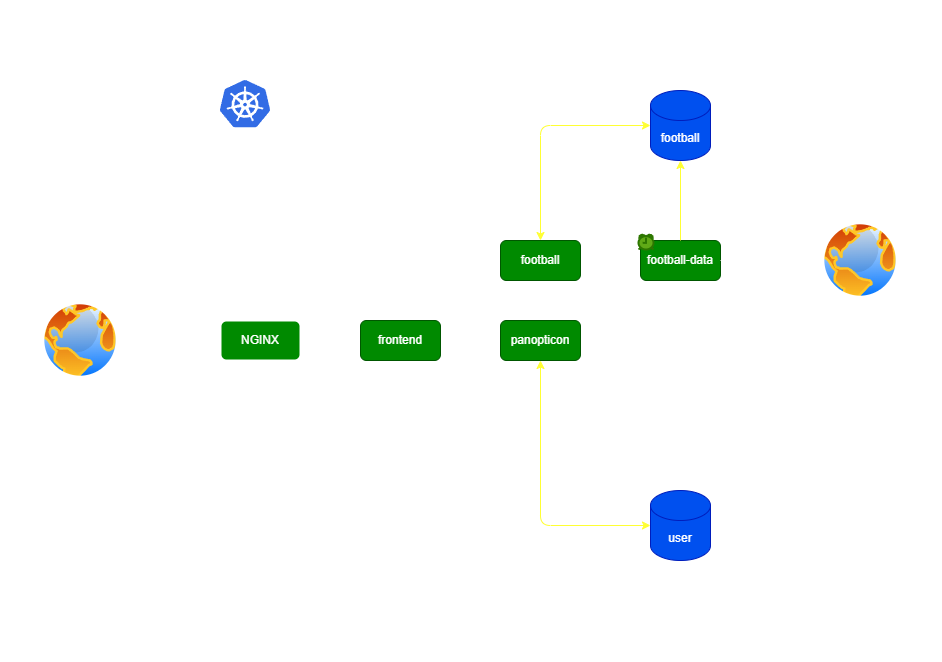

The diagram above was exported from draw.io. Its source (the exported page's mxGraphModel, read from the mxfile embedded in the PNG):
<mxGraphModel dx="2084" dy="914" grid="1" gridSize="10" guides="1" tooltips="1" connect="1" arrows="1" fold="1" page="1" pageScale="1" pageWidth="850" pageHeight="1100" background="none" math="0" shadow="0">
  <root>
    <mxCell id="0" />
    <mxCell id="1" parent="0" />
    <mxCell id="23" value="" style="whiteSpace=wrap;html=1;aspect=fixed;dashed=1;strokeWidth=2;fillColor=none;strokeColor=#FFFFFF;" parent="1" vertex="1">
      <mxGeometry x="-190" y="91" width="559" height="559" as="geometry" />
    </mxCell>
    <mxCell id="4" value="" style="editableCssRules=.*;shape=image;verticalLabelPosition=bottom;labelBackgroundColor=#ffffff;verticalAlign=top;aspect=fixed;imageAspect=0;image=data:image/svg+xml,(base64 omitted: 7556 chars);fontColor=default;" parent="1" vertex="1">
      <mxGeometry x="-160" y="120" width="50" height="47.5" as="geometry" />
    </mxCell>
    <mxCell id="6" value="NGINX" style="rounded=1;whiteSpace=wrap;html=1;fillColor=#008a00;fontColor=#ffffff;strokeColor=#FFFFFF;strokeWidth=2;" parent="1" vertex="1">
      <mxGeometry x="-160" y="360" width="80" height="40" as="geometry" />
    </mxCell>
    <mxCell id="19" value="" style="aspect=fixed;perimeter=ellipsePerimeter;html=1;align=center;shadow=0;dashed=0;spacingTop=3;image;image=img/lib/active_directory/internet_globe.svg;" parent="1" vertex="1">
      <mxGeometry x="-340" y="340" width="80" height="80" as="geometry" />
    </mxCell>
    <mxCell id="7" value="frontend" style="rounded=1;whiteSpace=wrap;html=1;fillColor=#008a00;fontColor=#ffffff;strokeColor=#005700;" parent="1" vertex="1">
      <mxGeometry x="-20" y="360" width="80" height="40" as="geometry" />
    </mxCell>
    <mxCell id="2" value="user" style="shape=cylinder3;whiteSpace=wrap;html=1;boundedLbl=1;backgroundOutline=1;size=15;fillColor=#0050ef;fontColor=#ffffff;strokeColor=#001DBC;" parent="1" vertex="1">
      <mxGeometry x="270" y="530" width="60" height="70" as="geometry" />
    </mxCell>
    <mxCell id="9" value="panopticon" style="rounded=1;whiteSpace=wrap;html=1;fillColor=#008a00;fontColor=#ffffff;strokeColor=#005700;" parent="1" vertex="1">
      <mxGeometry x="120" y="360" width="80" height="40" as="geometry" />
    </mxCell>
    <mxCell id="11" value="football" style="rounded=1;whiteSpace=wrap;html=1;fillColor=#008a00;fontColor=#ffffff;strokeColor=#005700;" parent="1" vertex="1">
      <mxGeometry x="120" y="280" width="80" height="40" as="geometry" />
    </mxCell>
    <mxCell id="13" value="football" style="shape=cylinder3;whiteSpace=wrap;html=1;boundedLbl=1;backgroundOutline=1;size=15;fillColor=#0050ef;fontColor=#ffffff;strokeColor=#001DBC;" parent="1" vertex="1">
      <mxGeometry x="270" y="130" width="60" height="70" as="geometry" />
    </mxCell>
    <mxCell id="14" value="football-data" style="rounded=1;whiteSpace=wrap;html=1;fillColor=#008a00;fontColor=#ffffff;strokeColor=#005700;" parent="1" vertex="1">
      <mxGeometry x="260" y="280" width="80" height="40" as="geometry" />
    </mxCell>
    <mxCell id="21" value="" style="aspect=fixed;perimeter=ellipsePerimeter;html=1;align=center;shadow=0;dashed=0;spacingTop=3;image;image=img/lib/active_directory/internet_globe.svg;" parent="1" vertex="1">
      <mxGeometry x="440" y="260" width="80" height="80" as="geometry" />
    </mxCell>
    <mxCell id="20" style="edgeStyle=none;html=1;entryX=0;entryY=0.5;entryDx=0;entryDy=0;strokeColor=#FFFFFF;" parent="1" source="19" target="6" edge="1">
      <mxGeometry relative="1" as="geometry" />
    </mxCell>
    <mxCell id="8" style="edgeStyle=none;html=1;exitX=1;exitY=0.5;exitDx=0;exitDy=0;startArrow=classic;startFill=1;endArrow=classic;endFill=1;strokeColor=#FFFFFF;" parent="1" source="6" target="7" edge="1">
      <mxGeometry relative="1" as="geometry" />
    </mxCell>
    <mxCell id="10" style="edgeStyle=none;html=1;exitX=1;exitY=0.5;exitDx=0;exitDy=0;startArrow=classic;startFill=1;endArrow=classic;endFill=1;strokeColor=#FFFFFF;" parent="1" source="7" target="9" edge="1">
      <mxGeometry relative="1" as="geometry" />
    </mxCell>
    <mxCell id="12" style="edgeStyle=none;html=1;exitX=0.5;exitY=0;exitDx=0;exitDy=0;entryX=0;entryY=0.5;entryDx=0;entryDy=0;startArrow=classic;startFill=1;endArrow=classic;endFill=1;strokeColor=#FFFFFF;" parent="1" source="7" target="11" edge="1">
      <mxGeometry relative="1" as="geometry">
        <Array as="points">
          <mxPoint x="20" y="300" />
        </Array>
      </mxGeometry>
    </mxCell>
    <mxCell id="17" style="edgeStyle=none;html=1;entryX=0;entryY=0.5;entryDx=0;entryDy=0;entryPerimeter=0;startArrow=classic;startFill=1;endArrow=classic;endFill=1;strokeColor=#FFFF33;" parent="1" source="9" target="2" edge="1">
      <mxGeometry relative="1" as="geometry">
        <Array as="points">
          <mxPoint x="160" y="565" />
        </Array>
      </mxGeometry>
    </mxCell>
    <mxCell id="15" style="edgeStyle=none;html=1;exitX=0.5;exitY=0;exitDx=0;exitDy=0;entryX=0;entryY=0.5;entryDx=0;entryDy=0;entryPerimeter=0;startArrow=classic;startFill=1;endArrow=classic;endFill=1;strokeColor=#FFFF33;" parent="1" source="11" target="13" edge="1">
      <mxGeometry relative="1" as="geometry">
        <Array as="points">
          <mxPoint x="160" y="165" />
        </Array>
      </mxGeometry>
    </mxCell>
    <mxCell id="16" style="edgeStyle=none;html=1;exitX=0.5;exitY=1;exitDx=0;exitDy=0;exitPerimeter=0;startArrow=classic;startFill=1;endArrow=none;endFill=0;strokeColor=#FFFF33;" parent="1" source="13" target="14" edge="1">
      <mxGeometry relative="1" as="geometry" />
    </mxCell>
    <mxCell id="22" style="edgeStyle=none;html=1;endArrow=none;endFill=0;startArrow=classic;startFill=1;strokeColor=#FFFFFF;" parent="1" source="21" target="14" edge="1">
      <mxGeometry relative="1" as="geometry" />
    </mxCell>
    <mxCell id="24" value="" style="endArrow=none;html=1;strokeColor=none;" parent="1" edge="1">
      <mxGeometry width="50" height="50" relative="1" as="geometry">
        <mxPoint x="-200" y="40" as="sourcePoint" />
        <mxPoint x="370" y="40" as="targetPoint" />
      </mxGeometry>
    </mxCell>
    <mxCell id="25" value="" style="endArrow=none;html=1;strokeColor=none;" parent="1" edge="1">
      <mxGeometry width="50" height="50" relative="1" as="geometry">
        <mxPoint x="-200" y="700" as="sourcePoint" />
        <mxPoint x="370" y="700" as="targetPoint" />
      </mxGeometry>
    </mxCell>
    <mxCell id="26" value="" style="endArrow=none;html=1;strokeColor=none;" parent="1" edge="1">
      <mxGeometry width="50" height="50" relative="1" as="geometry">
        <mxPoint x="-380" y="660" as="sourcePoint" />
        <mxPoint x="-380" y="80" as="targetPoint" />
      </mxGeometry>
    </mxCell>
    <mxCell id="27" value="" style="endArrow=none;html=1;strokeColor=none;" parent="1" edge="1">
      <mxGeometry width="50" height="50" relative="1" as="geometry">
        <mxPoint x="560" y="663.44" as="sourcePoint" />
        <mxPoint x="560" y="83.44" as="targetPoint" />
      </mxGeometry>
    </mxCell>
    <mxCell id="28" value="" style="html=1;verticalLabelPosition=bottom;align=center;labelBackgroundColor=#ffffff;verticalAlign=top;strokeWidth=2;strokeColor=#2D7600;shadow=0;dashed=0;shape=mxgraph.ios7.icons.alarm_clock;fillColor=#60a917;fontColor=#ffffff;" vertex="1" parent="1">
      <mxGeometry x="258" y="274" width="15" height="15" as="geometry" />
    </mxCell>
  </root>
</mxGraphModel>